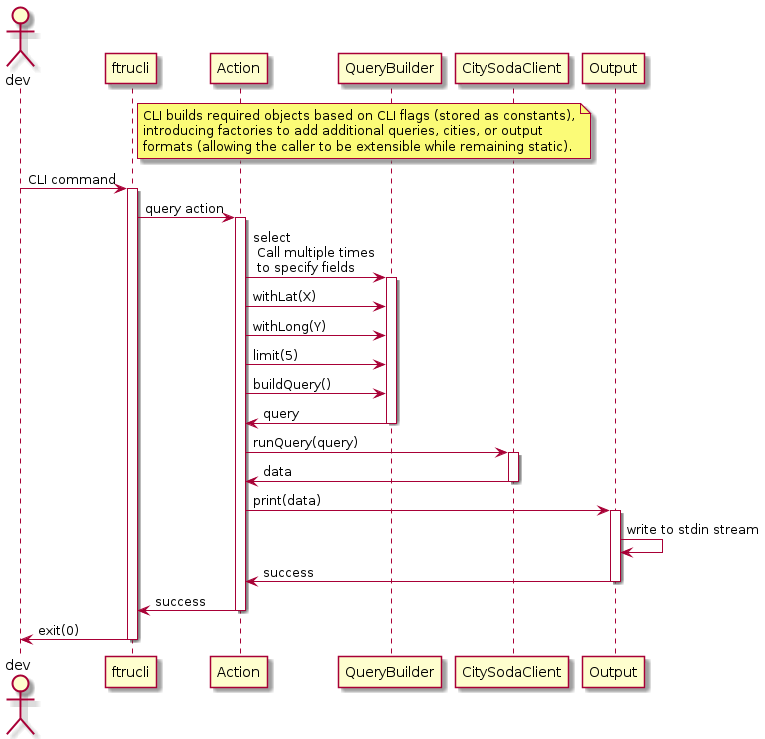

The diagram above was rendered by PlantUML. Its source (embedded in the PNG):
@startuml

actor dev
participant ftrucli
participant Action
participant QueryBuilder
participant CitySodaClient
participant Output

note right of ftrucli
  CLI builds required objects based on CLI flags (stored as constants),
  introducing factories to add additional queries, cities, or output
  formats (allowing the caller to be extensible while remaining static).
end note

dev->ftrucli: CLI command
activate ftrucli

ftrucli->Action: query action
activate Action

Action->QueryBuilder: select\n Call multiple times\n to specify fields
activate QueryBuilder
Action->QueryBuilder: withLat(X)
Action->QueryBuilder: withLong(Y)
Action->QueryBuilder: limit(5)
Action->QueryBuilder: buildQuery()
QueryBuilder->Action: query
deactivate QueryBuilder

Action->CitySodaClient: runQuery(query)
activate CitySodaClient
CitySodaClient->Action: data
deactivate CitySodaClient

Action->Output: print(data)
activate Output
Output->Output: write to stdin stream
Output->Action: success
deactivate Output

Action->ftrucli: success
deactivate Action

ftrucli->dev: exit(0)
deactivate ftrucli

@enduml